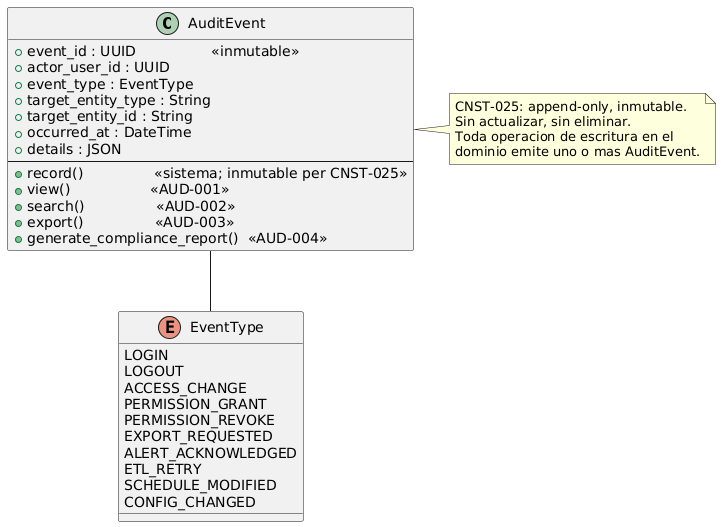

The diagram above was rendered by PlantUML. Its source (embedded in the PNG):
@startuml

class AuditEvent {
  + event_id : UUID                 <<inmutable>>
  + actor_user_id : UUID
  + event_type : EventType
  + target_entity_type : String
  + target_entity_id : String
  + occurred_at : DateTime
  + details : JSON
  --
  + record()                <<sistema; inmutable per CNST-025>>
  + view()                  <<AUD-001>>
  + search()                <<AUD-002>>
  + export()                <<AUD-003>>
  + generate_compliance_report()  <<AUD-004>>
}

enum EventType {
  LOGIN
  LOGOUT
  ACCESS_CHANGE
  PERMISSION_GRANT
  PERMISSION_REVOKE
  EXPORT_REQUESTED
  ALERT_ACKNOWLEDGED
  ETL_RETRY
  SCHEDULE_MODIFIED
  CONFIG_CHANGED
}

AuditEvent -- EventType

note right of AuditEvent
  CNST-025: append-only, inmutable.
  Sin actualizar, sin eliminar.
  Toda operacion de escritura en el
  dominio emite uno o mas AuditEvent.
end note

@enduml